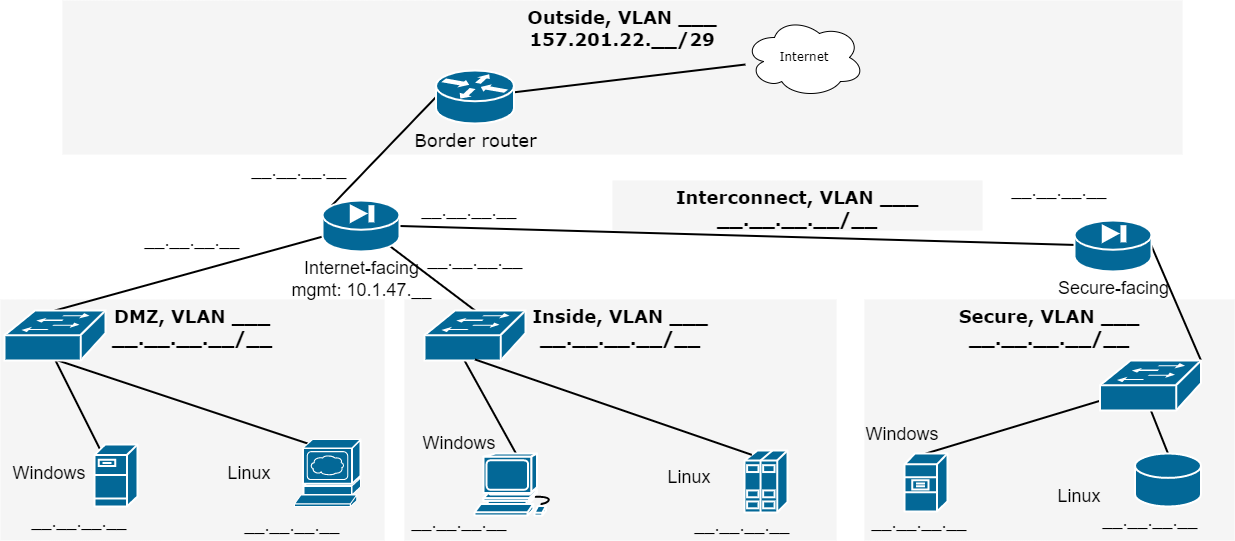

The diagram above was exported from draw.io. Its source (the exported page's mxGraphModel, read from the mxfile embedded in the PNG):
<mxGraphModel dx="781" dy="507" grid="1" gridSize="10" guides="1" tooltips="1" connect="1" arrows="1" fold="1" page="1" pageScale="1" pageWidth="1100" pageHeight="850" background="none" math="0" shadow="0">
  <root>
    <mxCell id="0" />
    <mxCell id="1" parent="0" />
    <mxCell id="1c7a67bf8fd3230f-83" value="&lt;font style=&quot;font-size: 18px;&quot;&gt;Outside, VLAN ___&lt;br&gt;157.201.22.__/29&lt;/font&gt;" style="whiteSpace=wrap;html=1;rounded=0;shadow=0;comic=0;strokeWidth=1;fontFamily=Verdana;fontSize=14;fillColor=#f5f5f5;strokeColor=none;verticalAlign=top;fontStyle=1" parent="1" vertex="1">
      <mxGeometry x="568" y="540" width="1120" height="154" as="geometry" />
    </mxCell>
    <mxCell id="1c7a67bf8fd3230f-82" value="&lt;font style=&quot;font-size: 18px;&quot;&gt;Secure, VLAN ___&lt;br&gt;__.__.__.__/__&lt;/font&gt;" style="whiteSpace=wrap;html=1;rounded=0;shadow=0;comic=0;strokeWidth=1;fontFamily=Verdana;fontSize=14;fillColor=#f5f5f5;strokeColor=none;fontStyle=1;verticalAlign=top;" parent="1" vertex="1">
      <mxGeometry x="1370" y="839" width="370" height="241" as="geometry" />
    </mxCell>
    <mxCell id="1c7a67bf8fd3230f-81" value="&lt;font style=&quot;font-size: 18px;&quot;&gt;Inside, VLAN ___&lt;br&gt;__.__.__.__/__&lt;/font&gt;" style="whiteSpace=wrap;html=1;rounded=0;shadow=0;comic=0;strokeWidth=1;fontFamily=Verdana;fontSize=14;fillColor=#f5f5f5;strokeColor=none;fontStyle=1;verticalAlign=top;" parent="1" vertex="1">
      <mxGeometry x="910" y="839" width="432" height="241" as="geometry" />
    </mxCell>
    <mxCell id="1c7a67bf8fd3230f-80" value="&lt;font style=&quot;font-size: 18px;&quot;&gt;DMZ, VLAN ___&lt;br&gt;__.__.__.__/__&lt;/font&gt;" style="whiteSpace=wrap;html=1;rounded=0;shadow=0;comic=0;strokeWidth=1;fontFamily=Verdana;fontSize=14;fillColor=#f5f5f5;strokeColor=none;fontStyle=1;verticalAlign=top;" parent="1" vertex="1">
      <mxGeometry x="506" y="839" width="384" height="241" as="geometry" />
    </mxCell>
    <mxCell id="1c7a67bf8fd3230f-57" style="edgeStyle=none;html=1;labelBackgroundColor=none;startFill=0;endArrow=none;endFill=0;strokeWidth=2;fontFamily=Verdana;fontSize=12;exitX=1;exitY=0.5;exitDx=0;exitDy=0;exitPerimeter=0;" parent="1" source="_NM33JXNNJqT0M-0GTAl-5" target="_NM33JXNNJqT0M-0GTAl-6" edge="1">
      <mxGeometry relative="1" as="geometry">
        <mxPoint x="1175.3330042371085" y="775.9901271132549" as="sourcePoint" />
      </mxGeometry>
    </mxCell>
    <mxCell id="1c7a67bf8fd3230f-63" style="edgeStyle=none;html=1;labelBackgroundColor=none;startFill=0;endArrow=none;endFill=0;strokeWidth=2;fontFamily=Verdana;fontSize=12;entryX=1;entryY=0;entryDx=0;entryDy=0;entryPerimeter=0;exitX=1;exitY=0.5;exitDx=0;exitDy=0;exitPerimeter=0;" parent="1" source="_NM33JXNNJqT0M-0GTAl-6" target="_NM33JXNNJqT0M-0GTAl-4" edge="1">
      <mxGeometry relative="1" as="geometry">
        <mxPoint x="1220.4374379522083" y="761.3295116102954" as="sourcePoint" />
      </mxGeometry>
    </mxCell>
    <mxCell id="1c7a67bf8fd3230f-15" value="Internet" style="ellipse;shape=cloud;whiteSpace=wrap;html=1;rounded=0;shadow=0;comic=0;strokeWidth=1;fontFamily=Verdana;fontSize=12;" parent="1" vertex="1">
      <mxGeometry x="1250" y="557" width="120" height="80" as="geometry" />
    </mxCell>
    <mxCell id="1c7a67bf8fd3230f-66" style="edgeStyle=none;html=1;labelBackgroundColor=none;startFill=0;endArrow=none;endFill=0;strokeWidth=2;fontFamily=Verdana;fontSize=12;entryX=0.5;entryY=0;entryDx=0;entryDy=0;entryPerimeter=0;" parent="1" source="_NM33JXNNJqT0M-0GTAl-5" target="_NM33JXNNJqT0M-0GTAl-2" edge="1">
      <mxGeometry relative="1" as="geometry">
        <mxPoint x="827.9716312056739" y="941.9999999999998" as="sourcePoint" />
        <mxPoint x="810.0283687943261" y="997.0000000000002" as="targetPoint" />
      </mxGeometry>
    </mxCell>
    <mxCell id="1c7a67bf8fd3230f-60" style="edgeStyle=none;html=1;labelBackgroundColor=none;startFill=0;endArrow=none;endFill=0;strokeWidth=2;fontFamily=Verdana;fontSize=12;exitX=0.88;exitY=0.9;exitDx=0;exitDy=0;exitPerimeter=0;entryX=0.5;entryY=0;entryDx=0;entryDy=0;entryPerimeter=0;" parent="1" source="_NM33JXNNJqT0M-0GTAl-5" target="_NM33JXNNJqT0M-0GTAl-3" edge="1">
      <mxGeometry relative="1" as="geometry">
        <mxPoint x="1188.8344370860932" y="941.9999999999998" as="sourcePoint" />
        <mxPoint x="1199.1655629139077" y="1007.0000000000002" as="targetPoint" />
      </mxGeometry>
    </mxCell>
    <mxCell id="1c7a67bf8fd3230f-69" style="edgeStyle=none;html=1;labelBackgroundColor=none;startFill=0;endArrow=none;endFill=0;strokeWidth=2;fontFamily=Verdana;fontSize=12;entryX=0.12;entryY=0.1;entryDx=0;entryDy=0;entryPerimeter=0;exitX=0;exitY=0.5;exitDx=0;exitDy=0;exitPerimeter=0;" parent="1" source="1c7a67bf8fd3230f-48" target="_NM33JXNNJqT0M-0GTAl-5" edge="1">
      <mxGeometry relative="1" as="geometry">
        <mxPoint x="960" y="720" as="sourcePoint" />
        <mxPoint x="1008.3211920529802" y="1026" as="targetPoint" />
      </mxGeometry>
    </mxCell>
    <mxCell id="1c7a67bf8fd3230f-59" style="edgeStyle=none;html=1;labelBackgroundColor=none;startFill=0;endArrow=none;endFill=0;strokeWidth=2;fontFamily=Verdana;fontSize=12;exitX=0.396;exitY=1;exitDx=0;exitDy=0;exitPerimeter=0;entryX=0.5;entryY=0;entryDx=0;entryDy=0;entryPerimeter=0;" parent="1" source="_NM33JXNNJqT0M-0GTAl-3" target="_NM33JXNNJqT0M-0GTAl-10" edge="1">
      <mxGeometry relative="1" as="geometry">
        <mxPoint x="1502.0000000000005" y="938.6065573770491" as="sourcePoint" />
        <mxPoint x="1560" y="1010.3934426229505" as="targetPoint" />
      </mxGeometry>
    </mxCell>
    <mxCell id="1c7a67bf8fd3230f-71" style="edgeStyle=none;html=1;labelBackgroundColor=none;startFill=0;endArrow=none;endFill=0;strokeWidth=2;fontFamily=Verdana;fontSize=12;entryX=0.5;entryY=0.98;entryDx=0;entryDy=0;entryPerimeter=0;exitX=0.13;exitY=0.08;exitDx=0;exitDy=0;exitPerimeter=0;" parent="1" source="_NM33JXNNJqT0M-0GTAl-12" target="_NM33JXNNJqT0M-0GTAl-2" edge="1">
      <mxGeometry relative="1" as="geometry">
        <mxPoint x="1560" y="1050" as="sourcePoint" />
        <mxPoint x="1482.9999999999995" y="1050" as="targetPoint" />
      </mxGeometry>
    </mxCell>
    <mxCell id="1c7a67bf8fd3230f-72" style="edgeStyle=none;html=1;labelBackgroundColor=none;startFill=0;endArrow=none;endFill=0;strokeWidth=2;fontFamily=Verdana;fontSize=12;entryX=0.5;entryY=0.98;entryDx=0;entryDy=0;entryPerimeter=0;exitX=0.2;exitY=0.06;exitDx=0;exitDy=0;exitPerimeter=0;" parent="1" source="_NM33JXNNJqT0M-0GTAl-11" target="_NM33JXNNJqT0M-0GTAl-2" edge="1">
      <mxGeometry relative="1" as="geometry">
        <mxPoint x="1560" y="1072.6107784431138" as="sourcePoint" />
        <mxPoint x="1470" y="1136.2035928143712" as="targetPoint" />
      </mxGeometry>
    </mxCell>
    <mxCell id="1c7a67bf8fd3230f-73" style="edgeStyle=none;html=1;labelBackgroundColor=none;startFill=0;endArrow=none;endFill=0;strokeWidth=2;fontFamily=Verdana;fontSize=12;exitX=0.5;exitY=0.98;exitDx=0;exitDy=0;exitPerimeter=0;entryX=0.5;entryY=0;entryDx=0;entryDy=0;entryPerimeter=0;" parent="1" source="_NM33JXNNJqT0M-0GTAl-4" target="_NM33JXNNJqT0M-0GTAl-13" edge="1">
      <mxGeometry relative="1" as="geometry">
        <mxPoint x="1600.9061488673142" y="1093" as="sourcePoint" />
        <mxPoint x="1647.0938511326858" y="1316" as="targetPoint" />
      </mxGeometry>
    </mxCell>
    <mxCell id="1c7a67bf8fd3230f-74" style="edgeStyle=none;html=1;labelBackgroundColor=none;startFill=0;endArrow=none;endFill=0;strokeWidth=2;fontFamily=Verdana;fontSize=12;entryX=0.5;entryY=0;entryDx=0;entryDy=0;entryPerimeter=0;" parent="1" source="_NM33JXNNJqT0M-0GTAl-4" target="_NM33JXNNJqT0M-0GTAl-14" edge="1">
      <mxGeometry relative="1" as="geometry">
        <mxPoint x="1586.7119741100328" y="1093" as="sourcePoint" />
        <mxPoint x="1559.2880258899677" y="1316" as="targetPoint" />
      </mxGeometry>
    </mxCell>
    <mxCell id="_NM33JXNNJqT0M-0GTAl-1" value="&lt;font style=&quot;font-size: 18px;&quot;&gt;Interconnect, VLAN ___&lt;br&gt;__.__.__.__/__&lt;/font&gt;" style="whiteSpace=wrap;html=1;rounded=0;shadow=0;comic=0;strokeWidth=1;fontFamily=Verdana;fontSize=14;fillColor=#f5f5f5;strokeColor=none;fontStyle=1;verticalAlign=top;" vertex="1" parent="1">
      <mxGeometry x="1118" y="720" width="370" height="50" as="geometry" />
    </mxCell>
    <mxCell id="1c7a67bf8fd3230f-52" style="edgeStyle=none;html=1;labelBackgroundColor=none;startFill=0;endArrow=none;endFill=0;strokeWidth=2;fontFamily=Verdana;fontSize=12;" parent="1" source="1c7a67bf8fd3230f-48" target="1c7a67bf8fd3230f-15" edge="1">
      <mxGeometry relative="1" as="geometry" />
    </mxCell>
    <mxCell id="1c7a67bf8fd3230f-48" value="&lt;font style=&quot;font-size: 18px;&quot;&gt;Border router&lt;/font&gt;" style="shape=mxgraph.cisco.routers.router;html=1;dashed=0;fillColor=#036897;strokeColor=#ffffff;strokeWidth=2;verticalLabelPosition=bottom;verticalAlign=top;rounded=0;shadow=0;comic=0;fontFamily=Verdana;fontSize=12;" parent="1" vertex="1">
      <mxGeometry x="941.5" y="610" width="78" height="53" as="geometry" />
    </mxCell>
    <mxCell id="_NM33JXNNJqT0M-0GTAl-2" value="" style="shape=mxgraph.cisco.switches.workgroup_switch;sketch=0;html=1;pointerEvents=1;dashed=0;fillColor=#036897;strokeColor=#ffffff;strokeWidth=2;verticalLabelPosition=bottom;verticalAlign=top;align=center;outlineConnect=0;" vertex="1" parent="1">
      <mxGeometry x="510" y="850" width="101" height="50" as="geometry" />
    </mxCell>
    <mxCell id="_NM33JXNNJqT0M-0GTAl-3" value="" style="shape=mxgraph.cisco.switches.workgroup_switch;sketch=0;html=1;pointerEvents=1;dashed=0;fillColor=#036897;strokeColor=#ffffff;strokeWidth=2;verticalLabelPosition=bottom;verticalAlign=top;align=center;outlineConnect=0;" vertex="1" parent="1">
      <mxGeometry x="930" y="850" width="101" height="50" as="geometry" />
    </mxCell>
    <mxCell id="_NM33JXNNJqT0M-0GTAl-4" value="" style="shape=mxgraph.cisco.switches.workgroup_switch;sketch=0;html=1;pointerEvents=1;dashed=0;fillColor=#036897;strokeColor=#ffffff;strokeWidth=2;verticalLabelPosition=bottom;verticalAlign=top;align=center;outlineConnect=0;" vertex="1" parent="1">
      <mxGeometry x="1605.5" y="900" width="101" height="50" as="geometry" />
    </mxCell>
    <mxCell id="_NM33JXNNJqT0M-0GTAl-5" value="&lt;font style=&quot;font-size: 18px;&quot;&gt;Internet-facing&lt;br&gt;mgmt: 10.1.47.__&lt;br&gt;&lt;/font&gt;" style="shape=mxgraph.cisco.security.pix_firewall;sketch=0;html=1;pointerEvents=1;dashed=0;fillColor=#036897;strokeColor=#ffffff;strokeWidth=2;verticalLabelPosition=bottom;verticalAlign=top;align=center;outlineConnect=0;" vertex="1" parent="1">
      <mxGeometry x="828" y="740" width="77" height="51" as="geometry" />
    </mxCell>
    <mxCell id="_NM33JXNNJqT0M-0GTAl-6" value="&lt;font style=&quot;font-size: 18px;&quot;&gt;Secure-facing&lt;/font&gt;" style="shape=mxgraph.cisco.security.pix_firewall;sketch=0;html=1;pointerEvents=1;dashed=0;fillColor=#036897;strokeColor=#ffffff;strokeWidth=2;verticalLabelPosition=bottom;verticalAlign=top;align=center;outlineConnect=0;" vertex="1" parent="1">
      <mxGeometry x="1580" y="760" width="77" height="51" as="geometry" />
    </mxCell>
    <mxCell id="_NM33JXNNJqT0M-0GTAl-7" style="edgeStyle=orthogonalEdgeStyle;rounded=0;orthogonalLoop=1;jettySize=auto;html=1;exitX=0.5;exitY=1;exitDx=0;exitDy=0;" edge="1" parent="1" source="1c7a67bf8fd3230f-83" target="1c7a67bf8fd3230f-83">
      <mxGeometry relative="1" as="geometry" />
    </mxCell>
    <mxCell id="_NM33JXNNJqT0M-0GTAl-8" value="&lt;font style=&quot;font-size: 18px;&quot;&gt;__.__.__.__&lt;/font&gt;" style="text;html=1;strokeColor=none;fillColor=none;align=center;verticalAlign=middle;whiteSpace=wrap;rounded=0;" vertex="1" parent="1">
      <mxGeometry x="1520" y="720" width="90" height="20" as="geometry" />
    </mxCell>
    <mxCell id="_NM33JXNNJqT0M-0GTAl-9" value="" style="shape=mxgraph.cisco.servers.standard_host;sketch=0;html=1;pointerEvents=1;dashed=0;fillColor=#036897;strokeColor=#ffffff;strokeWidth=2;verticalLabelPosition=bottom;verticalAlign=top;align=center;outlineConnect=0;" vertex="1" parent="1">
      <mxGeometry x="1250" y="990" width="43" height="62" as="geometry" />
    </mxCell>
    <mxCell id="_NM33JXNNJqT0M-0GTAl-10" value="" style="shape=mxgraph.cisco.computers_and_peripherals.workstation;sketch=0;html=1;pointerEvents=1;dashed=0;fillColor=#036897;strokeColor=#ffffff;strokeWidth=2;verticalLabelPosition=bottom;verticalAlign=top;align=center;outlineConnect=0;" vertex="1" parent="1">
      <mxGeometry x="980" y="993" width="83" height="62" as="geometry" />
    </mxCell>
    <mxCell id="_NM33JXNNJqT0M-0GTAl-11" value="" style="shape=mxgraph.cisco.servers.www_server;sketch=0;html=1;pointerEvents=1;dashed=0;fillColor=#036897;strokeColor=#ffffff;strokeWidth=2;verticalLabelPosition=bottom;verticalAlign=top;align=center;outlineConnect=0;" vertex="1" parent="1">
      <mxGeometry x="800" y="979" width="66" height="67" as="geometry" />
    </mxCell>
    <mxCell id="_NM33JXNNJqT0M-0GTAl-12" value="" style="shape=mxgraph.cisco.servers.fileserver;sketch=0;html=1;pointerEvents=1;dashed=0;fillColor=#036897;strokeColor=#ffffff;strokeWidth=2;verticalLabelPosition=bottom;verticalAlign=top;align=center;outlineConnect=0;" vertex="1" parent="1">
      <mxGeometry x="600" y="984" width="43" height="62" as="geometry" />
    </mxCell>
    <mxCell id="_NM33JXNNJqT0M-0GTAl-13" value="" style="shape=mxgraph.cisco.storage.relational_database;sketch=0;html=1;pointerEvents=1;dashed=0;fillColor=#036897;strokeColor=#ffffff;strokeWidth=2;verticalLabelPosition=bottom;verticalAlign=top;align=center;outlineConnect=0;" vertex="1" parent="1">
      <mxGeometry x="1640.5" y="993" width="66" height="53" as="geometry" />
    </mxCell>
    <mxCell id="_NM33JXNNJqT0M-0GTAl-14" value="" style="shape=mxgraph.cisco.servers.file_server;sketch=0;html=1;pointerEvents=1;dashed=0;fillColor=#036897;strokeColor=#ffffff;strokeWidth=2;verticalLabelPosition=bottom;verticalAlign=top;align=center;outlineConnect=0;" vertex="1" parent="1">
      <mxGeometry x="1410" y="993" width="43" height="58" as="geometry" />
    </mxCell>
    <mxCell id="_NM33JXNNJqT0M-0GTAl-15" style="edgeStyle=none;html=1;labelBackgroundColor=none;startFill=0;endArrow=none;endFill=0;strokeWidth=2;fontFamily=Verdana;fontSize=12;exitX=0.17;exitY=0.07;exitDx=0;exitDy=0;exitPerimeter=0;entryX=0.5;entryY=0.98;entryDx=0;entryDy=0;entryPerimeter=0;" edge="1" parent="1" source="_NM33JXNNJqT0M-0GTAl-9" target="_NM33JXNNJqT0M-0GTAl-3">
      <mxGeometry relative="1" as="geometry">
        <mxPoint x="989.9960000000001" y="910" as="sourcePoint" />
        <mxPoint x="1009.5000000000005" y="970" as="targetPoint" />
      </mxGeometry>
    </mxCell>
    <mxCell id="_NM33JXNNJqT0M-0GTAl-16" value="&lt;font style=&quot;font-size: 18px;&quot;&gt;__.__.__.__&lt;/font&gt;" style="text;html=1;strokeColor=none;fillColor=none;align=center;verticalAlign=middle;whiteSpace=wrap;rounded=0;" vertex="1" parent="1">
      <mxGeometry x="929.5" y="740" width="90" height="20" as="geometry" />
    </mxCell>
    <mxCell id="_NM33JXNNJqT0M-0GTAl-17" value="&lt;font style=&quot;font-size: 18px;&quot;&gt;__.__.__.__&lt;/font&gt;" style="text;html=1;strokeColor=none;fillColor=none;align=center;verticalAlign=middle;whiteSpace=wrap;rounded=0;" vertex="1" parent="1">
      <mxGeometry x="935.5" y="790" width="90" height="20" as="geometry" />
    </mxCell>
    <mxCell id="_NM33JXNNJqT0M-0GTAl-18" value="&lt;font style=&quot;font-size: 18px;&quot;&gt;__.__.__.__&lt;/font&gt;" style="text;html=1;strokeColor=none;fillColor=none;align=center;verticalAlign=middle;whiteSpace=wrap;rounded=0;" vertex="1" parent="1">
      <mxGeometry x="760" y="700" width="90" height="20" as="geometry" />
    </mxCell>
    <mxCell id="_NM33JXNNJqT0M-0GTAl-19" value="&lt;font style=&quot;font-size: 18px;&quot;&gt;__.__.__.__&lt;/font&gt;" style="text;html=1;strokeColor=none;fillColor=none;align=center;verticalAlign=middle;whiteSpace=wrap;rounded=0;" vertex="1" parent="1">
      <mxGeometry x="653" y="770" width="90" height="20" as="geometry" />
    </mxCell>
    <mxCell id="_NM33JXNNJqT0M-0GTAl-20" value="&lt;font style=&quot;font-size: 18px;&quot;&gt;__.__.__.__&lt;/font&gt;" style="text;html=1;strokeColor=none;fillColor=none;align=center;verticalAlign=middle;whiteSpace=wrap;rounded=0;" vertex="1" parent="1">
      <mxGeometry x="540" y="1050.5" width="90" height="20" as="geometry" />
    </mxCell>
    <mxCell id="_NM33JXNNJqT0M-0GTAl-21" value="&lt;font style=&quot;font-size: 18px;&quot;&gt;__.__.__.__&lt;/font&gt;" style="text;html=1;strokeColor=none;fillColor=none;align=center;verticalAlign=middle;whiteSpace=wrap;rounded=0;" vertex="1" parent="1">
      <mxGeometry x="753" y="1055" width="90" height="20" as="geometry" />
    </mxCell>
    <mxCell id="_NM33JXNNJqT0M-0GTAl-22" value="&lt;font style=&quot;font-size: 18px;&quot;&gt;__.__.__.__&lt;/font&gt;" style="text;html=1;strokeColor=none;fillColor=none;align=center;verticalAlign=middle;whiteSpace=wrap;rounded=0;" vertex="1" parent="1">
      <mxGeometry x="920" y="1052" width="90" height="20" as="geometry" />
    </mxCell>
    <mxCell id="_NM33JXNNJqT0M-0GTAl-23" value="&lt;font style=&quot;font-size: 18px;&quot;&gt;__.__.__.__&lt;/font&gt;" style="text;html=1;strokeColor=none;fillColor=none;align=center;verticalAlign=middle;whiteSpace=wrap;rounded=0;" vertex="1" parent="1">
      <mxGeometry x="1203" y="1055" width="90" height="20" as="geometry" />
    </mxCell>
    <mxCell id="_NM33JXNNJqT0M-0GTAl-24" value="&lt;font style=&quot;font-size: 18px;&quot;&gt;__.__.__.__&lt;/font&gt;" style="text;html=1;strokeColor=none;fillColor=none;align=center;verticalAlign=middle;whiteSpace=wrap;rounded=0;" vertex="1" parent="1">
      <mxGeometry x="1380" y="1052" width="90" height="20" as="geometry" />
    </mxCell>
    <mxCell id="_NM33JXNNJqT0M-0GTAl-25" value="&lt;font style=&quot;font-size: 18px;&quot;&gt;__.__.__.__&lt;/font&gt;" style="text;html=1;strokeColor=none;fillColor=none;align=center;verticalAlign=middle;whiteSpace=wrap;rounded=0;" vertex="1" parent="1">
      <mxGeometry x="1611" y="1050.5" width="90" height="19.5" as="geometry" />
    </mxCell>
    <mxCell id="_NM33JXNNJqT0M-0GTAl-26" value="&lt;font style=&quot;font-size: 18px;&quot;&gt;Linux&lt;/font&gt;" style="text;html=1;strokeColor=none;fillColor=none;align=center;verticalAlign=middle;whiteSpace=wrap;rounded=0;" vertex="1" parent="1">
      <mxGeometry x="1540" y="1026.5" width="90" height="19.5" as="geometry" />
    </mxCell>
    <mxCell id="_NM33JXNNJqT0M-0GTAl-27" value="&lt;font style=&quot;font-size: 18px;&quot;&gt;Linux&lt;/font&gt;" style="text;html=1;strokeColor=none;fillColor=none;align=center;verticalAlign=middle;whiteSpace=wrap;rounded=0;" vertex="1" parent="1">
      <mxGeometry x="710" y="1002.75" width="90" height="19.5" as="geometry" />
    </mxCell>
    <mxCell id="_NM33JXNNJqT0M-0GTAl-28" value="&lt;font style=&quot;font-size: 18px;&quot;&gt;Linux&lt;/font&gt;" style="text;html=1;strokeColor=none;fillColor=none;align=center;verticalAlign=middle;whiteSpace=wrap;rounded=0;" vertex="1" parent="1">
      <mxGeometry x="1150" y="1007" width="90" height="19.5" as="geometry" />
    </mxCell>
    <mxCell id="_NM33JXNNJqT0M-0GTAl-29" value="&lt;font style=&quot;font-size: 18px;&quot;&gt;Windows&lt;br&gt;&lt;/font&gt;" style="text;html=1;strokeColor=none;fillColor=none;align=center;verticalAlign=middle;whiteSpace=wrap;rounded=0;" vertex="1" parent="1">
      <mxGeometry x="1363" y="964.5" width="90" height="19.5" as="geometry" />
    </mxCell>
    <mxCell id="_NM33JXNNJqT0M-0GTAl-30" value="&lt;font style=&quot;font-size: 18px;&quot;&gt;Windows&lt;br&gt;&lt;/font&gt;" style="text;html=1;strokeColor=none;fillColor=none;align=center;verticalAlign=middle;whiteSpace=wrap;rounded=0;" vertex="1" parent="1">
      <mxGeometry x="920" y="973.5" width="90" height="19.5" as="geometry" />
    </mxCell>
    <mxCell id="_NM33JXNNJqT0M-0GTAl-31" value="&lt;font style=&quot;font-size: 18px;&quot;&gt;Windows&lt;br&gt;&lt;/font&gt;" style="text;html=1;strokeColor=none;fillColor=none;align=center;verticalAlign=middle;whiteSpace=wrap;rounded=0;" vertex="1" parent="1">
      <mxGeometry x="510" y="1002.75" width="90" height="19.5" as="geometry" />
    </mxCell>
  </root>
</mxGraphModel>